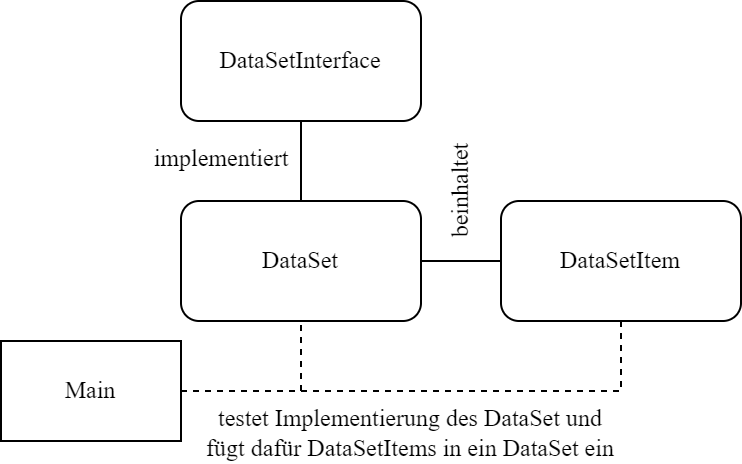

The diagram above was exported from draw.io. Its source (the exported page's mxGraphModel, read from the mxfile embedded in the PNG):
<mxGraphModel dx="737" dy="489" grid="1" gridSize="10" guides="1" tooltips="1" connect="1" arrows="1" fold="1" page="1" pageScale="1" pageWidth="827" pageHeight="1169" math="0" shadow="0">
  <root>
    <mxCell id="WIyWlLk6GJQsqaUBKTNV-0" />
    <mxCell id="WIyWlLk6GJQsqaUBKTNV-1" parent="WIyWlLk6GJQsqaUBKTNV-0" />
    <mxCell id="iOg2qdDRI5VKPWqMP3fC-0" value="DataSetInterface" style="rounded=1;whiteSpace=wrap;html=1;fontFamily=Times New Roman;" parent="WIyWlLk6GJQsqaUBKTNV-1" vertex="1">
      <mxGeometry x="200" y="140" width="120" height="60" as="geometry" />
    </mxCell>
    <mxCell id="iOg2qdDRI5VKPWqMP3fC-1" value="DataSet" style="rounded=1;whiteSpace=wrap;html=1;fontFamily=Times New Roman;" parent="WIyWlLk6GJQsqaUBKTNV-1" vertex="1">
      <mxGeometry x="200" y="240" width="120" height="60" as="geometry" />
    </mxCell>
    <mxCell id="iOg2qdDRI5VKPWqMP3fC-8" style="edgeStyle=orthogonalEdgeStyle;rounded=0;orthogonalLoop=1;jettySize=auto;html=1;exitX=0.5;exitY=1;exitDx=0;exitDy=0;entryX=1;entryY=0.5;entryDx=0;entryDy=0;dashed=1;fontFamily=Times New Roman;endArrow=none;endFill=0;" parent="WIyWlLk6GJQsqaUBKTNV-1" source="iOg2qdDRI5VKPWqMP3fC-2" target="iOg2qdDRI5VKPWqMP3fC-5" edge="1">
      <mxGeometry relative="1" as="geometry" />
    </mxCell>
    <mxCell id="iOg2qdDRI5VKPWqMP3fC-2" value="DataSetItem" style="rounded=1;whiteSpace=wrap;html=1;fontFamily=Times New Roman;" parent="WIyWlLk6GJQsqaUBKTNV-1" vertex="1">
      <mxGeometry x="360" y="240" width="120" height="60" as="geometry" />
    </mxCell>
    <mxCell id="iOg2qdDRI5VKPWqMP3fC-3" value="" style="endArrow=none;html=1;rounded=0;fontFamily=Times New Roman;entryX=0.5;entryY=1;entryDx=0;entryDy=0;exitX=0.5;exitY=0;exitDx=0;exitDy=0;endFill=0;" parent="WIyWlLk6GJQsqaUBKTNV-1" source="iOg2qdDRI5VKPWqMP3fC-1" target="iOg2qdDRI5VKPWqMP3fC-0" edge="1">
      <mxGeometry width="50" height="50" relative="1" as="geometry">
        <mxPoint x="410" y="340" as="sourcePoint" />
        <mxPoint x="460" y="290" as="targetPoint" />
      </mxGeometry>
    </mxCell>
    <mxCell id="iOg2qdDRI5VKPWqMP3fC-4" value="" style="endArrow=none;html=1;rounded=0;fontFamily=Times New Roman;entryX=1;entryY=0.5;entryDx=0;entryDy=0;" parent="WIyWlLk6GJQsqaUBKTNV-1" source="iOg2qdDRI5VKPWqMP3fC-2" target="iOg2qdDRI5VKPWqMP3fC-1" edge="1">
      <mxGeometry width="50" height="50" relative="1" as="geometry">
        <mxPoint x="410" y="340" as="sourcePoint" />
        <mxPoint x="460" y="290" as="targetPoint" />
      </mxGeometry>
    </mxCell>
    <mxCell id="iOg2qdDRI5VKPWqMP3fC-6" style="edgeStyle=orthogonalEdgeStyle;rounded=0;orthogonalLoop=1;jettySize=auto;html=1;exitX=1;exitY=0.5;exitDx=0;exitDy=0;entryX=0.5;entryY=1;entryDx=0;entryDy=0;fontFamily=Times New Roman;endArrow=none;endFill=0;dashed=1;" parent="WIyWlLk6GJQsqaUBKTNV-1" source="iOg2qdDRI5VKPWqMP3fC-5" target="iOg2qdDRI5VKPWqMP3fC-1" edge="1">
      <mxGeometry relative="1" as="geometry" />
    </mxCell>
    <mxCell id="iOg2qdDRI5VKPWqMP3fC-5" value="Main" style="rounded=0;whiteSpace=wrap;html=1;fontFamily=Times New Roman;" parent="WIyWlLk6GJQsqaUBKTNV-1" vertex="1">
      <mxGeometry x="110" y="310" width="90" height="50" as="geometry" />
    </mxCell>
    <mxCell id="iOg2qdDRI5VKPWqMP3fC-9" value="implementiert" style="text;html=1;strokeColor=none;fillColor=none;align=center;verticalAlign=middle;whiteSpace=wrap;rounded=0;fontFamily=Times New Roman;" parent="WIyWlLk6GJQsqaUBKTNV-1" vertex="1">
      <mxGeometry x="181" y="204" width="79" height="30" as="geometry" />
    </mxCell>
    <mxCell id="iOg2qdDRI5VKPWqMP3fC-10" value="beinhaltet" style="text;html=1;strokeColor=none;fillColor=none;align=center;verticalAlign=middle;whiteSpace=wrap;rounded=0;fontFamily=Times New Roman;rotation=270;" parent="WIyWlLk6GJQsqaUBKTNV-1" vertex="1">
      <mxGeometry x="310" y="220" width="60" height="30" as="geometry" />
    </mxCell>
    <mxCell id="iOg2qdDRI5VKPWqMP3fC-12" value="testet Implementierung des DataSet und fügt dafür DataSetItems in ein DataSet ein" style="text;html=1;strokeColor=none;fillColor=none;align=center;verticalAlign=middle;whiteSpace=wrap;rounded=0;fontFamily=Times New Roman;" parent="WIyWlLk6GJQsqaUBKTNV-1" vertex="1">
      <mxGeometry x="210" y="341" width="209.5" height="30" as="geometry" />
    </mxCell>
  </root>
</mxGraphModel>